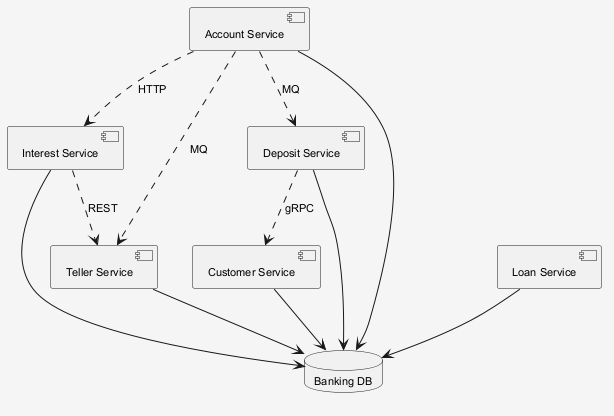

The diagram above was rendered by PlantUML. Its source (embedded in the PNG):
@startuml
skinparam shadowing false
skinparam backgroundColor #F5F5F5
skinparam defaultFontSize 11
component "Customer Service" as C_CustomerService
component "Interest Service" as C_InterestService
component "Account Service" as C_AccountService
component "Loan Service" as C_LoanService
component "Deposit Service" as C_DepositService
component "Teller Service" as C_TellerService
database "Banking DB" as DB_banking
C_CustomerService --> DB_banking
C_InterestService --> DB_banking
C_AccountService --> DB_banking
C_LoanService --> DB_banking
C_DepositService --> DB_banking
C_TellerService --> DB_banking
C_AccountService ..> C_DepositService : MQ
C_AccountService ..> C_InterestService : HTTP
C_AccountService ..> C_TellerService : MQ
C_DepositService ..> C_CustomerService : gRPC
C_InterestService ..> C_TellerService : REST
@enduml